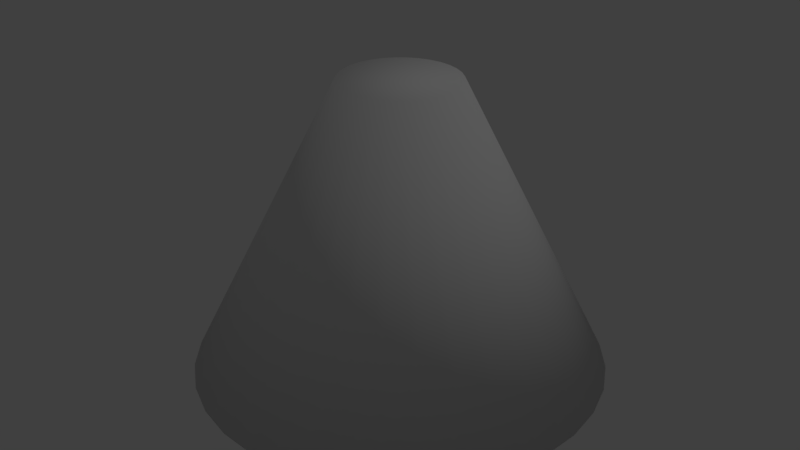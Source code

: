 # Source: smooth_cone_headoff.blend  (saved by Blender 2.79.0; exported with 4.5.12 LTS)
import bpy
from mathutils import Matrix  # noqa: F401  (used for matrix-valued properties, if any)

bpy.ops.wm.read_factory_settings(use_empty=True)
scene = bpy.context.scene
scene.name = 'Scene'

# ---- collections
col_collection_1 = bpy.data.collections.new('Collection 1'); scene.collection.children.link(col_collection_1)

# ---- world
world_world = bpy.data.worlds.new('World'); scene.world = world_world
world_world.color = (0.05088, 0.05088, 0.05088)
world_world.use_sun_shadow = False
world_world.sun_shadow_jitter_overblur = 0.0
world_world.cycles.sampling_method = 'MANUAL'

# ---- lights
light_lamp = bpy.data.lights.new('Lamp', 'POINT')
light_lamp.transmission_factor = 0.0
light_lamp.cutoff_distance = 30.0
light_lamp.energy = 100.0
light_lamp.shadow_buffer_clip_start = 1.001
light_lamp.shadow_soft_size = 0.1
light_lamp.shadow_maximum_resolution = 0.006
light_lamp.use_absolute_resolution = True

# ---- meshes
me_cone = bpy.data.meshes.new('Cone')
me_cone.from_pydata([(0.0, 1.0, -1.0), (0.1951, 0.9808, -1.0), (0.3827, 0.9239, -1.0), (0.5556, 0.8315, -1.0), (0.7071, 0.7071, -1.0), (0.8315, 0.5556, -1.0), (0.9239, 0.3827, -1.0), (0.9808, 0.1951, -1.0), (1.0, 7.55e-08, -1.0), (0.9808, -0.1951, -1.0), (0.9239, -0.3827, -1.0), (0.8315, -0.5556, -1.0), (0.7071, -0.7071, -1.0), (0.5556, -0.8315, -1.0), (0.3827, -0.9239, -1.0), (0.1951, -0.9808, -1.0), (-3.258e-07, -1.0, -1.0), (-0.1951, -0.9808, -1.0), (-0.3827, -0.9239, -1.0), (-0.5556, -0.8315, -1.0), (-0.7071, -0.7071, -1.0), (-0.8315, -0.5556, -1.0), (-0.9239, -0.3827, -1.0), (-0.9808, -0.1951, -1.0), (-1.0, 9.656e-07, -1.0), (-0.9808, 0.1951, -1.0), (-0.9239, 0.3827, -1.0), (-0.8315, 0.5556, -1.0), (-0.7071, 0.7071, -1.0), (-0.5556, 0.8315, -1.0), (-0.3827, 0.9239, -1.0), (-0.1951, 0.9808, -1.0), (0.1092, 0.2636, 0.4293), (0.05567, 0.2799, 0.4293), (0.0, 0.2854, 0.4293), (-0.05567, 0.2799, 0.4293), (-0.1092, 0.2636, 0.4293), (-0.1585, 0.2373, 0.4293), (-0.2018, 0.2018, 0.4293), (-0.2373, 0.1585, 0.4293), (-0.2636, 0.1092, 0.4293), (-0.2799, 0.05567, 0.4293), (-0.2854, 2.755e-07, 0.4293), (-0.2799, -0.05567, 0.4293), (-0.2636, -0.1092, 0.4293), (-0.2373, -0.1585, 0.4293), (-0.2018, -0.2018, 0.4293), (-0.1585, -0.2373, 0.4293), (-0.1092, -0.2636, 0.4293), (-0.05567, -0.2799, 0.4293), (-9.298e-08, -0.2854, 0.4293), (0.05567, -0.2799, 0.4293), (0.1092, -0.2636, 0.4293), (0.1585, -0.2373, 0.4293), (0.2018, -0.2018, 0.4293), (0.2373, -0.1585, 0.4293), (0.2636, -0.1092, 0.4293), (0.2799, -0.05567, 0.4293), (0.2854, 2.154e-08, 0.4293), (0.2799, 0.05567, 0.4293), (0.2636, 0.1092, 0.4293), (0.2373, 0.1585, 0.4293), (0.2018, 0.2018, 0.4293), (0.1585, 0.2373, 0.4293)], [], [(31, 35, 34, 0), (0, 34, 33, 1), (1, 33, 32, 2), (3, 63, 62, 4), (4, 62, 61, 5), (5, 61, 60, 6), (6, 60, 59, 7), (7, 59, 58, 8), (8, 58, 57, 9), (9, 57, 56, 10), (21, 45, 44, 22), (11, 55, 54, 12), (12, 54, 53, 13), (13, 53, 52, 14), (14, 52, 51, 15), (15, 51, 50, 16), (16, 50, 49, 17), (17, 49, 48, 18), (18, 48, 47, 19), (19, 47, 46, 20), (10, 56, 55, 11), (20, 46, 45, 21), (22, 44, 43, 23), (23, 43, 42, 24), (24, 42, 41, 25), (25, 41, 40, 26), (26, 40, 39, 27), (27, 39, 38, 28), (28, 38, 37, 29), (29, 37, 36, 30), (30, 36, 35, 31), (0, 1, 2, 3, 4, 5, 6, 7, 8, 9, 10, 11, 12, 13, 14, 15, 16, 17, 18, 19, 20, 21, 22, 23, 24, 25, 26, 27, 28, 29, 30, 31), (32, 33, 34, 35, 36, 37, 38, 39, 40, 41, 42, 43, 44, 45, 46, 47, 48, 49, 50, 51, 52, 53, 54, 55, 56, 57, 58, 59, 60, 61, 62, 63), (2, 32, 63, 3)])
me_cone.polygons.foreach_set('use_smooth', [True] * 34)
me_cone.use_remesh_preserve_volume = False
me_cone.use_remesh_preserve_attributes = False
me_cone.use_mirror_vertex_groups = False
me_cone.update()

# ---- objects
ob_cone = bpy.data.objects.new('Cone', me_cone)
ob_lamp = bpy.data.objects.new('Lamp', light_lamp)

# ---- transforms, parenting, visibility, modifiers, constraints
ob_cone.location = (0.952, -0.6213, 0.7434)
ob_cone.lineart.crease_threshold = 0.0
ob_lamp.location = (4.076, 1.005, 5.904)
ob_lamp.rotation_euler = (0.6503, 0.05522, 1.866)
ob_lamp.lock_rotations_4d = False
ob_lamp.empty_display_type = 'ARROWS'
ob_lamp.color = (0.0, 0.0, 0.0, 0.0)
ob_lamp.lineart.crease_threshold = 0.0

# ---- collection membership
col_collection_1.objects.link(ob_cone)
col_collection_1.objects.link(ob_lamp)

# ---- scene / render settings (as saved in the file)
scene.frame_start = 1; scene.frame_end = 250; scene.frame_set(1)
scene.render.engine = 'BLENDER_EEVEE_NEXT'
scene.render.resolution_percentage = 50
scene.render.dither_intensity = 0.0
scene.cycles.use_denoising = False
scene.cycles.samples = 128
scene.cycles.sampling_pattern = 'TABULATED_SOBOL'
scene.cycles.use_adaptive_sampling = False
scene.cycles.use_light_tree = False
scene.cycles.blur_glossy = 0.0
scene.cycles.sample_clamp_indirect = 0.0
scene.view_settings.view_transform = 'Standard'
bpy.context.view_layer.update()

# ---- added for rendering (the .blend has no active camera): camera
cam_auto = bpy.data.cameras.new('AutoCamera')
cam_auto.lens = 50.0
cam_auto.sensor_width = 36.0
cam_auto.clip_end = 1000.0
ob_auto_camera = bpy.data.objects.new('AutoCamera', cam_auto)
scene.collection.objects.link(ob_auto_camera)
ob_auto_camera.location = (3.88403, -4.13974, 2.80369)
ob_auto_camera.rotation_euler = (1.09748, -7.21219e-08, 0.694738)
scene.camera = ob_auto_camera
bpy.context.view_layer.update()
